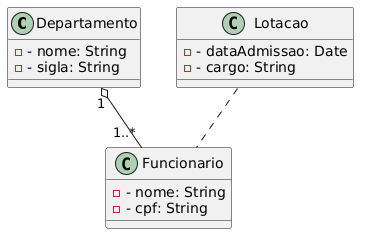

The diagram above was rendered by PlantUML. Its source (embedded in the PNG):
@startuml
class Departamento {
  - - nome: String
  - - sigla: String
}

class Funcionario {
  - - nome: String
  - - cpf: String
}

class Lotacao {
  - - dataAdmissao: Date
  - - cargo: String
}

Departamento "1" o-- "1..*" Funcionario
Lotacao .. Funcionario
@enduml